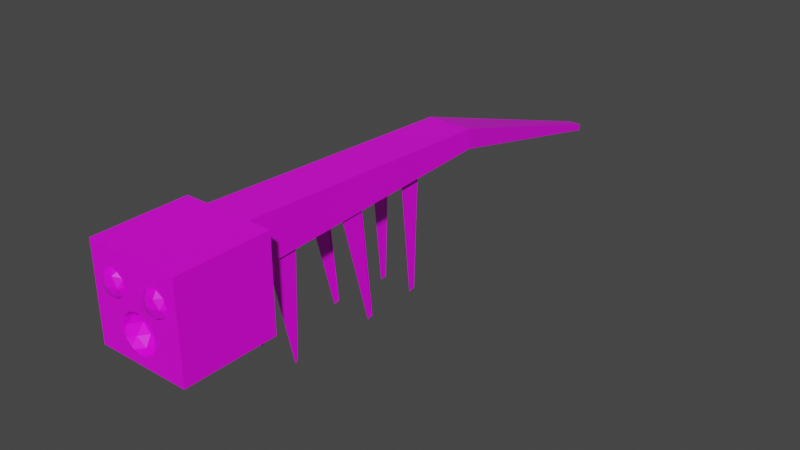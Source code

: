 # Source: monster.blend  (saved by Blender 2.82.7; exported with 4.5.12 LTS)
import bpy
from mathutils import Matrix  # noqa: F401  (used for matrix-valued properties, if any)

bpy.ops.wm.read_factory_settings(use_empty=True)
scene = bpy.context.scene
scene.name = 'Scene'

# ---- collections
col_collection = bpy.data.collections.new('Collection'); scene.collection.children.link(col_collection)

# ---- images (referenced by path relative to the original .blend; pixels are not part of the script)
import os
ASSET_DIR = os.environ.get("B2B_ASSET_DIR", "")  # directory of the original .blend (textures are referenced by path, not embedded)
HERE = os.path.dirname(os.path.abspath(__file__))  # packed textures are extracted next to this script under _unpacked/

def load_image(name, relpath, width, height, colorspace="sRGB"):
    """Load a texture the original file referenced (path relative to the .blend, or extracted next to this script)."""
    p = next((c for c in (os.path.join(HERE, relpath), os.path.join(ASSET_DIR, relpath)) if relpath and os.path.exists(c)), "")
    if p:
        img = bpy.data.images.load(p, check_existing=True)
        img.name = name
    else:  # same state as the original file: an image datablock whose file is absent (Cycles renders it pink)
        img = bpy.data.images.new(name, width, height)
        img.source = "FILE"
        img.filepath = "//" + (relpath or name)
    img.colorspace_settings.name = colorspace
    return img
img_allcolors_png = load_image('allColors.png', 'allColors.png', 1024, 1024, 'sRGB')

# ---- materials (node trees are filled in below, after node groups)
mat_material = bpy.data.materials.new('Material')
mat_material.alpha_threshold = 0.0
mat_material.use_transparent_shadow = False
mat_material.line_color = (0.0, 0.0, 0.0, 1.0)

# ---- material node trees
mat_material.use_nodes = True; mat_material.node_tree.nodes.clear()
_N = mat_material.node_tree.nodes; _L = mat_material.node_tree.links
n0 = _N.new('ShaderNodeOutputMaterial'); n0.name = 'Material Output'; n0.location = (300, 300)
n1 = _N.new('ShaderNodeBsdfPrincipled'); n1.name = 'Principled BSDF'; n1.location = (10, 300)
n1.distribution = 'GGX'
n1.subsurface_method = 'BURLEY'
n1.inputs[2].default_value = 0.4
n1.inputs[3].default_value = 1.45
n1.inputs[27].default_value = (0.0, 0.0, 0.0, 1.0)
n1.inputs[28].default_value = 1.0
n2 = _N.new('ShaderNodeTexImage'); n2.name = 'Image Texture'; n2.location = (-383, 199)
n2.image = img_allcolors_png
_L.new(n1.outputs[0], n0.inputs[0])
_L.new(n2.outputs[0], n1.inputs[0])
n0.is_active_output = True

# ---- world
world_world = bpy.data.worlds.new('World'); scene.world = world_world
world_world.use_nodes = True; world_world.node_tree.nodes.clear()
_N = world_world.node_tree.nodes; _L = world_world.node_tree.links
n0 = _N.new('ShaderNodeOutputWorld'); n0.name = 'World Output'; n0.location = (300, 300)
n1 = _N.new('ShaderNodeBackground'); n1.name = 'Background'; n1.location = (10, 300)
n1.inputs[0].default_value = (0.05088, 0.05088, 0.05088, 1.0)
_L.new(n1.outputs[0], n0.inputs[0])
n0.is_active_output = True
world_world.color = (0.05088, 0.05088, 0.05088)
world_world.use_sun_shadow = False
world_world.sun_shadow_jitter_overblur = 0.0

# ---- meshes
me_cube = bpy.data.meshes.new('Cube')
me_cube.from_pydata([(-0.1154, -5.701, 1.772), (0.3023, -5.837, 1.772), (-0.3023, -5.837, 2.146), (0.1154, -5.701, 2.146), (0.1777, -5.928, 1.604), (-0.06786, -5.848, 1.604), (-0.2875, -5.848, 1.739), (0.1098, -5.719, 1.739), (0.3973, -5.928, 1.959), (-0.2455, -5.719, 1.959), (-0.3973, -5.928, 1.959), (0.2455, -5.719, 1.959), (4.35e-16, -5.639, 1.959), (-0.1098, -5.719, 2.179), (0.2875, -5.848, 2.179), (-0.1777, -5.928, 2.314), (0.06786, -5.848, 2.314), (1.0, -4.0, 3.36), (1.0, -4.0, 1.36), (1.0, -6.0, 3.36), (1.0, -6.0, 1.36), (1.0, -4.0, 2.36), (0.5, -4.0, 3.36), (0.5, -4.0, 1.36), (0.445, -3.584, 2.363), (0.5, 2.0, 3.08), (0.1391, 6.957, 1.549), (0.1391, 6.957, 1.398), (0.4055, -6.1, 2.559), (0.6021, -6.1, 2.877), (0.5973, -6.085, 2.531), (0.5038, -6.153, 2.718), (0.7129, -6.085, 2.718), (0.2948, -6.085, 2.718), (0.4104, -6.085, 2.905), (0.3828, -6.0, 2.96), (0.5271, -6.0, 2.994), (0.7192, -6.0, 2.899), (0.5698, -6.0, 2.992), (0.2724, -6.0, 2.881), (0.2541, -6.0, 2.852), (0.7405, -6.0, 2.862), (0.2331, -6.0, 2.718), (0.2885, -6.0, 2.536), (0.2672, -6.0, 2.573), (0.4806, -6.0, 2.442), (0.4379, -6.0, 2.444), (0.7745, -6.0, 2.718), (0.7536, -6.0, 2.584), (0.7353, -6.0, 2.554), (0.6249, -6.0, 2.476), (0.25, -4.0, 2.36), (0.3656, 0.4929, 2.569), (0.4225, -1.237, 2.496), (0.3656, 0.02738, 2.548), (0.43, -3.584, 2.363), (0.445, -2.916, 2.427), (0.25, -2.5, 2.43), (0.4525, -1.237, 2.496), (0.43, -2.916, 2.427), (0.3844, 0.2602, 2.558), (0.3656, 0.2602, 2.558), (0.4375, -1.237, 2.496), (0.3844, 0.382, 2.564), (0.3656, 0.382, 2.564), (0.4688, -1.237, 2.496), (0.3844, 0.1383, 2.553), (0.3656, 0.1383, 2.553), (0.4062, -1.237, 2.496), (0.3844, 0.4429, 2.567), (0.3656, 0.4429, 2.567), (0.4844, -1.237, 2.496), (0.3844, 0.1992, 2.556), (0.3656, 0.1992, 2.556), (0.4219, -1.237, 2.496), (0.3844, 0.4929, 2.569), (0.3844, 0.3211, 2.561), (0.3656, 0.3211, 2.561), (0.4531, -1.237, 2.496), (0.3844, 0.07741, 2.55), (0.3656, 0.07741, 2.55), (0.3906, -1.237, 2.496), (0.375, -4.0, 2.36), (0.5, -4.0, 2.36), (0.4225, -1.704, 2.433), (0.4525, -1.704, 2.433), (0.43, -3.053, 0.06995), (0.445, -3.053, 0.06995), (0.445, -3.002, 0.1347), (0.43, -3.002, 0.1347), (0.5, -2.5, 2.43), (0.375, -2.5, 2.43), (0.3844, 0.02738, 2.548), (0.4225, -1.065, 0.06401), (0.4225, -0.9896, 0.1267), (0.4844, -0.9896, 0.1267), (0.4525, -1.065, 0.06401), (0.4525, -0.9896, 0.1267), (0.4219, -0.9896, 0.1267), (0.4375, -0.9896, 0.1267), (0.4531, -0.9896, 0.1267), (0.4688, -0.9896, 0.1267), (0.3906, -0.9896, 0.1267), (0.4062, -0.9896, 0.1267), (0.4688, 2.0, 2.64), (0.5, 2.0, 2.64), (0.5, 1.625, 2.622), (0.25, 1.625, 2.622), (0.25, 2.0, 2.64), (0.4844, -0.9999, 2.5), (0.5, -0.9999, 2.5), (0.3594, -0.9999, 2.5), (0.375, -0.9999, 2.5), (0.3438, 2.0, 2.64), (0.375, 2.0, 2.64), (0.5, 0.1252, 2.552), (0.5, 0.5002, 2.57), (0.25, 0.1252, 2.552), (0.25, 0.5002, 2.57), (0.4219, -0.9999, 2.5), (0.4375, -0.9999, 2.5), (0.2969, -0.9999, 2.5), (0.3125, -0.9999, 2.5), (0.4062, 2.0, 2.64), (0.4375, 2.0, 2.64), (0.5, 0.8752, 2.587), (0.5, 1.25, 2.605), (0.25, 0.8752, 2.587), (0.25, 1.25, 2.605), (0.4531, -0.9999, 2.5), (0.4688, -0.9999, 2.5), (0.3281, -0.9999, 2.5), (0.3438, -0.9999, 2.5), (0.2812, 2.0, 2.64), (0.3125, 2.0, 2.64), (0.5, -0.6248, 2.517), (0.5, -0.2498, 2.535), (0.25, -0.6248, 2.517), (0.25, -0.2498, 2.535), (0.3906, -0.9999, 2.5), (0.4062, -0.9999, 2.5), (0.2656, -0.9999, 2.5), (0.2812, -0.9999, 2.5), (0.25, -0.9999, 2.5), (0.3902, 0.3972, 0.08248), (0.3844, 0.3972, 0.08248), (0.3656, 0.3972, 0.08248), (0.3928, 0.2844, 0.06078), (0.3844, 0.2844, 0.06078), (0.3844, 0.326, 0.06879), (0.3844, 0.3482, 0.07305), (0.3656, 0.326, 0.06879), (0.3656, 0.3408, 0.07163), (0.3826, 0.2844, 0.06078), (0.3851, 0.2844, 0.06078), (0.3801, 0.3972, 0.08248), (0.3851, 0.3972, 0.08248), (0.3844, 0.3777, 0.07872), (0.3656, 0.3558, 0.07451), (0.3877, 0.2844, 0.06078), (0.3902, 0.2844, 0.06078), (0.3844, 0.2959, 0.06301), (0.3656, 0.3112, 0.06595), (0.358, 0.2844, 0.06078), (0.3656, 0.2844, 0.06078), (-1.0, -4.0, 3.36), (-1.0, -4.0, 1.36), (-1.0, -6.0, 3.36), (-1.0, -6.0, 1.36), (0.0, -4.0, 1.36), (0.0, -6.0, 3.36), (0.0, -6.0, 1.36), (0.0, -4.0, 3.36), (-1.0, -4.0, 2.36), (-0.5, -4.0, 3.36), (-0.5, -4.0, 1.36), (0.0, -4.0, 2.36), (-0.445, -3.584, 2.363), (0.0, 2.0, 3.08), (-0.5, 2.0, 3.08), (0.0, 2.0, 2.64), (0.0, 6.957, 1.549), (-0.1391, 6.957, 1.549), (0.0, 6.957, 1.398), (-0.1391, 6.957, 1.398), (-0.4055, -6.1, 2.559), (-0.6021, -6.1, 2.877), (-0.5973, -6.085, 2.531), (-0.5038, -6.153, 2.718), (-0.7129, -6.085, 2.718), (-0.2948, -6.085, 2.718), (-0.4104, -6.085, 2.905), (-0.3828, -6.0, 2.96), (-0.5271, -6.0, 2.994), (-0.7192, -6.0, 2.899), (-0.5698, -6.0, 2.992), (-0.2724, -6.0, 2.881), (-0.2541, -6.0, 2.852), (-0.7405, -6.0, 2.862), (-0.2331, -6.0, 2.718), (-0.2885, -6.0, 2.536), (-0.2672, -6.0, 2.573), (-0.4806, -6.0, 2.442), (-0.4379, -6.0, 2.444), (-0.7745, -6.0, 2.718), (-0.7536, -6.0, 2.584), (-0.7353, -6.0, 2.554), (-0.6249, -6.0, 2.476), (-0.25, -4.0, 2.36), (-0.3656, 0.4929, 2.569), (-0.4225, -1.237, 2.496), (0.0, -0.9999, 2.5), (-0.3656, 0.02738, 2.548), (-0.43, -3.584, 2.363), (-0.445, -2.916, 2.427), (-0.25, -2.5, 2.43), (-0.4525, -1.237, 2.496), (-0.43, -2.916, 2.427), (-0.3844, 0.2602, 2.558), (-0.3656, 0.2602, 2.558), (-0.4375, -1.237, 2.496), (-0.3844, 0.382, 2.564), (-0.3656, 0.382, 2.564), (-0.4688, -1.237, 2.496), (-0.3844, 0.1383, 2.553), (-0.3656, 0.1383, 2.553), (-0.4062, -1.237, 2.496), (-0.3844, 0.4429, 2.567), (-0.3656, 0.4429, 2.567), (-0.4844, -1.237, 2.496), (-0.3844, 0.1992, 2.556), (-0.3656, 0.1992, 2.556), (-0.4219, -1.237, 2.496), (-0.3844, 0.4929, 2.569), (-0.3844, 0.3211, 2.561), (-0.3656, 0.3211, 2.561), (-0.4531, -1.237, 2.496), (-0.3844, 0.07741, 2.55), (-0.3656, 0.07741, 2.55), (-0.3906, -1.237, 2.496), (-0.375, -4.0, 2.36), (-0.5, -4.0, 2.36), (-0.4225, -1.704, 2.433), (-0.4525, -1.704, 2.433), (-0.43, -3.053, 0.06995), (-0.445, -3.053, 0.06995), (-0.445, -3.002, 0.1347), (-0.43, -3.002, 0.1347), (-0.5, -2.5, 2.43), (-0.375, -2.5, 2.43), (-0.3844, 0.02738, 2.548), (-0.4225, -1.065, 0.06401), (-0.4225, -0.9896, 0.1267), (-0.4844, -0.9896, 0.1267), (-0.4525, -1.065, 0.06401), (-0.4525, -0.9896, 0.1267), (-0.4219, -0.9896, 0.1267), (-0.4375, -0.9896, 0.1267), (-0.4531, -0.9896, 0.1267), (-0.4688, -0.9896, 0.1267), (-0.3906, -0.9896, 0.1267), (-0.4062, -0.9896, 0.1267), (-0.4688, 2.0, 2.64), (-0.5, 2.0, 2.64), (-0.5, 1.625, 2.622), (-0.25, 1.625, 2.622), (-0.25, 2.0, 2.64), (-0.4844, -0.9999, 2.5), (-0.5, -0.9999, 2.5), (-0.3594, -0.9999, 2.5), (-0.375, -0.9999, 2.5), (-0.3438, 2.0, 2.64), (-0.375, 2.0, 2.64), (-0.5, 0.1252, 2.552), (-0.5, 0.5002, 2.57), (-0.25, 0.1252, 2.552), (-0.25, 0.5002, 2.57), (-0.4219, -0.9999, 2.5), (-0.4375, -0.9999, 2.5), (-0.2969, -0.9999, 2.5), (-0.3125, -0.9999, 2.5), (-0.4062, 2.0, 2.64), (-0.4375, 2.0, 2.64), (-0.5, 0.8752, 2.587), (-0.5, 1.25, 2.605), (-0.25, 0.8752, 2.587), (-0.25, 1.25, 2.605), (-0.4531, -0.9999, 2.5), (-0.4688, -0.9999, 2.5), (-0.3281, -0.9999, 2.5), (-0.3438, -0.9999, 2.5), (-0.2812, 2.0, 2.64), (-0.3125, 2.0, 2.64), (-0.5, -0.6248, 2.517), (-0.5, -0.2498, 2.535), (-0.25, -0.6248, 2.517), (-0.25, -0.2498, 2.535), (-0.3906, -0.9999, 2.5), (-0.4062, -0.9999, 2.5), (-0.2656, -0.9999, 2.5), (-0.2812, -0.9999, 2.5), (-0.25, -0.9999, 2.5), (-0.3902, 0.3972, 0.08248), (-0.3844, 0.3972, 0.08248), (-0.3656, 0.3851, 0.08014), (-0.3656, 0.3972, 0.08248), (-0.3928, 0.2844, 0.06078), (-0.3844, 0.2844, 0.06078), (-0.3699, 0.3972, 0.08248), (-0.375, 0.3972, 0.08248), (-0.3844, 0.326, 0.06879), (-0.3844, 0.3408, 0.07163), (-0.3656, 0.326, 0.06879), (-0.3656, 0.3408, 0.07163), (-0.3826, 0.2844, 0.06078), (-0.3851, 0.2844, 0.06078), (-0.3623, 0.2844, 0.06078), (-0.3648, 0.2844, 0.06078), (-0.3801, 0.3972, 0.08248), (-0.3851, 0.3972, 0.08248), (-0.3844, 0.3555, 0.07447), (-0.3844, 0.3777, 0.07872), (-0.3656, 0.3629, 0.07589), (-0.3877, 0.2844, 0.06078), (-0.3902, 0.2844, 0.06078), (-0.3674, 0.2844, 0.06078), (-0.3753, 0.2844, 0.06078), (-0.3598, 0.3972, 0.08248), (-0.3648, 0.3972, 0.08248), (-0.3844, 0.2964, 0.0631), (-0.3656, 0.2964, 0.06309), (-0.3572, 0.2844, 0.06078), (-0.3598, 0.2844, 0.06078), (-0.3656, 0.2844, 0.06078), (0.238, -6.0, 2.277), (0.1785, -6.0, 2.314), (-0.07794, -6.0, 2.349), (0.0, -6.0, 2.358), (0.0184, -6.0, 2.36), (-0.1777, -6.0, 2.314), (-0.3416, -6.0, 2.17), (-0.2774, -6.0, 2.238), (0.3502, -6.0, 2.155), (0.384, -6.0, 2.064), (-0.3737, -6.0, 2.082), (-0.3973, -6.0, 1.959), (0.3973, -6.0, 1.959), (-0.3502, -6.0, 1.763), (-0.384, -6.0, 1.854), (0.2774, -6.0, 1.68), (0.3416, -6.0, 1.748), (0.3737, -6.0, 1.836), (-0.1785, -6.0, 1.604), (-0.238, -6.0, 1.64), (0.1777, -6.0, 1.604), (-0.0184, -6.0, 1.558), (0.0, -6.0, 1.56), (0.07794, -6.0, 1.569)], [], [(0, 9, 6), (1, 11, 7), (0, 12, 9), (1, 8, 11), (2, 15, 341, 340), (3, 16, 13), (14, 16, 3), (16, 338, 337, 336, 15), (16, 15, 13), (13, 15, 2), (15, 336, 339), (15, 339, 341), (8, 343, 342, 14), (8, 14, 11), (11, 14, 3), (12, 3, 13), (12, 13, 9), (9, 13, 2), (10, 2, 340, 344), (10, 344, 345), (11, 3, 12), (11, 12, 7), (7, 12, 0), (9, 2, 10), (9, 10, 6), (6, 10, 348, 347), (4, 1, 7), (4, 7, 5), (5, 7, 0), (5, 0, 6), (5, 6, 353, 352), (28, 30, 31), (28, 31, 33), (29, 37, 38), (33, 31, 34), (31, 29, 34), (32, 47, 41), (31, 32, 29), (31, 30, 32), (40, 42, 33), (50, 49, 30), (48, 47, 32), (42, 44, 33), (43, 46, 28), (35, 39, 34), (36, 35, 34), (45, 50, 30), (102, 81, 68, 103), (53, 109, 110), (85, 90, 91), (81, 112, 139), (75, 104, 105), (92, 110, 109), (54, 112, 111), (54, 122, 121), (75, 123, 124), (54, 132, 131), (54, 142, 141), (75, 124, 104), (54, 111, 132), (54, 121, 142), (54, 131, 122), (52, 108, 133), (54, 141, 143), (60, 150, 76), (63, 157, 69), (54, 163, 92), (75, 145, 144), (79, 161, 66), (174, 241, 173, 165), (241, 175, 166, 173), (169, 175, 241, 240, 208, 176), (179, 178, 181, 182), (185, 188, 187), (185, 190, 188), (186, 195, 194), (190, 191, 188), (188, 191, 186), (189, 198, 204), (188, 186, 189), (188, 189, 187), (197, 190, 199), (207, 187, 206), (205, 189, 204), (199, 190, 201), (200, 185, 203), (192, 191, 196), (193, 191, 192), (202, 187, 207), (238, 330, 225), (210, 267, 229), (243, 248, 242), (239, 270, 216), (321, 221, 227), (326, 212, 250), (235, 322, 222), (329, 237, 224), (20, 171, 169, 23, 18), (19, 20, 18, 21, 17), (21, 83, 22, 17), (171, 20, 19, 170, 337, 338, 335, 334, 342, 343, 346, 351, 350, 349, 354, 357, 356), (170, 19, 17, 22, 172), (18, 23, 83, 21), (51, 82, 83, 23, 169, 176), (136, 115, 116, 125, 126, 106, 105, 25, 22, 83, 90, 110, 135), (178, 172, 22, 25), (138, 137, 143, 211, 180, 108, 107, 128, 127, 118, 117), (27, 183, 181, 26), (181, 178, 25, 26), (113, 134, 133, 108, 180, 183, 27, 105, 104, 124, 123, 114), (26, 25, 105, 27), (36, 34, 29, 38), (40, 33, 34, 39), (29, 32, 41, 37), (48, 32, 30, 49), (28, 46, 45, 30), (35, 36, 38, 37, 41, 47, 48, 49, 50, 45, 46, 43, 44, 42, 40, 39), (28, 33, 44, 43), (162, 164, 80, 67), (141, 142, 121, 122, 131, 132, 111, 112, 91, 57, 143), (176, 211, 143, 57, 51), (89, 59, 56, 88), (91, 82, 51, 57), (82, 55, 24, 83), (83, 24, 56, 90), (91, 59, 55, 82), (90, 56, 59, 91), (88, 87, 86, 89), (88, 56, 24, 87), (89, 86, 55, 59), (87, 24, 55, 86), (110, 90, 84, 53), (112, 58, 85, 91), (53, 71, 109), (120, 62, 74, 119), (85, 84, 90), (130, 65, 78, 129), (140, 68, 81, 139), (109, 71, 65, 130), (119, 74, 68, 140), (129, 78, 62, 120), (81, 58, 112), (101, 95, 94, 93, 96, 97, 102, 103, 98, 99, 100), (93, 84, 85, 96), (97, 58, 81, 102), (94, 53, 84, 93), (101, 65, 71, 95), (98, 74, 62, 99), (95, 71, 53, 94), (103, 68, 74, 98), (100, 78, 65, 101), (97, 96, 85, 58), (99, 62, 78, 100), (106, 69, 75, 105), (107, 108, 52, 70), (115, 72, 60, 116), (52, 113, 114), (117, 118, 61, 73), (125, 76, 63, 126), (92, 120, 119), (127, 128, 64, 77), (136, 135, 79, 66), (92, 130, 129), (52, 133, 134), (138, 67, 80, 137), (126, 63, 69, 106), (92, 140, 139), (128, 107, 70, 64), (115, 136, 66, 72), (92, 109, 130), (52, 134, 113), (117, 73, 67, 138), (114, 123, 75, 52), (92, 119, 140), (116, 60, 76, 125), (118, 127, 77, 61), (135, 110, 92, 79), (92, 129, 120), (137, 80, 54, 143), (112, 54, 92, 139), (158, 152, 61, 77), (151, 152, 158, 146, 155, 156, 144, 145, 157, 150, 149, 161, 148, 147, 160, 159, 154, 153, 163, 164, 162), (150, 60, 72, 149), (152, 151, 73, 61), (92, 154, 159), (75, 144, 156), (146, 158, 64, 70), (92, 153, 154), (161, 79, 92, 148), (157, 63, 76, 150), (92, 160, 147), (75, 156, 155), (54, 80, 164), (149, 72, 66, 161), (77, 64, 158), (54, 164, 163), (151, 162, 67, 73), (92, 159, 160), (145, 75, 69, 157), (146, 52, 75, 155), (92, 163, 153), (70, 52, 146), (92, 147, 148), (171, 168, 166, 175, 169), (168, 167, 165, 173, 166), (167, 168, 171, 356, 355, 352, 353, 347, 348, 345, 344, 340, 341, 339, 336, 337, 170), (167, 170, 172, 174, 165), (264, 284, 283, 274, 273, 294, 293, 268, 248, 241, 174, 179, 263), (181, 178, 180, 183), (286, 265, 266, 180, 211, 301, 295, 296, 275, 276, 285), (178, 172, 176, 211, 180), (174, 172, 178, 179), (181, 183, 184, 182), (266, 291, 292, 271, 272, 281, 282, 262, 263, 184, 183, 180), (263, 179, 182, 184), (186, 191, 193, 195), (191, 190, 197, 196), (198, 189, 186, 194), (205, 206, 187, 189), (202, 203, 185, 187), (203, 202, 207, 206, 205, 204, 198, 194, 195, 193, 192, 196, 197, 199, 201, 200), (185, 200, 201, 190), (269, 290, 289, 280, 279, 300, 299, 301, 215, 249, 270), (211, 176, 208, 215, 301), (226, 239, 260, 261), (214, 217, 247, 246), (208, 240, 249, 215), (177, 213, 240, 241), (214, 177, 241, 248), (213, 217, 249, 240), (217, 214, 248, 249), (244, 245, 246, 247), (177, 214, 246, 245), (247, 217, 213, 244), (213, 177, 245, 244), (268, 210, 242, 248), (243, 216, 270, 249), (210, 268, 267), (232, 220, 278, 277), (243, 249, 248), (236, 223, 288, 287), (239, 226, 298, 297), (223, 229, 267, 288), (226, 232, 277, 298), (220, 236, 287, 278), (239, 297, 270), (243, 242, 251, 254), (257, 256, 261, 260, 255, 254, 251, 252, 253, 259, 258), (239, 216, 255, 260), (242, 210, 252, 251), (229, 223, 259, 253), (220, 232, 256, 257), (210, 229, 253, 252), (232, 226, 261, 256), (223, 236, 258, 259), (255, 216, 243, 254), (236, 220, 257, 258), (233, 227, 264, 263), (233, 263, 262), (265, 228, 209, 266), (218, 230, 273, 274), (250, 267, 268), (212, 269, 270), (272, 271, 209), (275, 231, 219, 276), (221, 234, 283, 284), (277, 278, 250), (212, 279, 280), (233, 282, 281), (285, 235, 222, 286), (294, 224, 237, 293), (287, 288, 250), (212, 289, 290), (292, 291, 209), (238, 225, 296, 295), (227, 221, 284, 264), (297, 298, 250), (212, 299, 300), (233, 262, 282), (286, 222, 228, 265), (273, 230, 224, 294), (288, 267, 250), (212, 290, 269), (271, 292, 209), (225, 231, 275, 296), (272, 209, 233, 281), (298, 277, 250), (212, 300, 279), (234, 218, 274, 283), (276, 219, 235, 285), (293, 237, 250, 268), (278, 287, 250), (212, 280, 289), (209, 291, 266), (212, 238, 295, 301), (250, 212, 270, 297), (212, 301, 299), (308, 328, 327, 305, 304, 322, 313, 312, 330, 333, 331, 332, 316, 317, 325, 326, 314, 315, 323, 324, 306, 307, 329, 310, 311, 320, 321, 303, 302, 319, 318, 309), (218, 234, 320, 311), (322, 235, 219, 313), (308, 309, 209), (230, 218, 311, 310), (332, 331, 212), (313, 219, 231, 312), (323, 315, 250), (319, 302, 233), (304, 228, 222, 322), (325, 317, 212), (315, 314, 250), (305, 327, 209), (250, 237, 329, 307), (317, 316, 212), (330, 238, 212, 333), (306, 324, 250), (318, 319, 233), (234, 221, 321, 320), (224, 230, 310, 329), (328, 308, 209), (331, 333, 212), (312, 231, 225, 330), (324, 323, 250), (302, 303, 233), (227, 233, 303, 321), (326, 325, 212), (305, 209, 228, 304), (314, 326, 250), (327, 328, 209), (233, 209, 309, 318), (316, 332, 212), (307, 306, 250), (355, 5, 352), (338, 16, 335), (349, 4, 354), (350, 1, 4, 349), (351, 8, 1, 350), (334, 14, 342), (354, 4, 357), (335, 16, 14, 334), (353, 6, 347), (343, 8, 346), (348, 10, 345), (357, 4, 5, 355, 356), (346, 8, 351)])
_uv = me_cube.uv_layers.new(name='UVMap')
_uv.uv.foreach_set('vector', [0.9845, 0.02604, 0.9844, 0.02618, 0.9843, 0.02604, 0.9848, 0.02604, 0.9847, 0.02618, 0.9846, 0.02604, 0.9845, 0.02604, 0.9845, 0.02618, 0.9844, 0.02618, 0.9848, 0.02604, 0.9849, 0.02618, 0.9847, 0.02618, 0.9843, 0.02632, 0.9842, 0.02646, 0.9842, 0.02638, 0.9842, 0.02632, 0.9846, 0.02632, 0.9845, 0.02646, 0.9845, 0.02632, 0.9848, 0.02632, 0.9847, 0.02646, 0.9846, 0.02632, 0.9845, 0.02646, 0.9845, 0.02657, 0.9845, 0.02656, 0.9844, 0.02654, 0.9844, 0.02646, 0.9845, 0.02646, 0.9844, 0.02646, 0.9845, 0.02632, 0.9845, 0.02632, 0.9844, 0.02646, 0.9843, 0.02632, 0.9842, 0.02646, 0.9842, 0.02654, 0.9842, 0.02646, 0.9842, 0.02646, 0.9842, 0.02646, 0.9842, 0.02638, 0.9849, 0.02618, 0.9849, 0.02626, 0.9849, 0.02632, 0.9848, 0.02632, 0.9849, 0.02618, 0.9848, 0.02632, 0.9847, 0.02618, 0.9847, 0.02618, 0.9848, 0.02632, 0.9846, 0.02632, 0.9845, 0.02618, 0.9846, 0.02632, 0.9845, 0.02632, 0.9845, 0.02618, 0.9845, 0.02632, 0.9844, 0.02618, 0.9844, 0.02618, 0.9845, 0.02632, 0.9843, 0.02632, 0.9842, 0.02618, 0.9843, 0.02632, 0.9842, 0.02632, 0.9842, 0.02626, 0.9842, 0.02618, 0.9842, 0.02626, 0.9842, 0.02618, 0.9847, 0.02618, 0.9846, 0.02632, 0.9845, 0.02618, 0.9847, 0.02618, 0.9845, 0.02618, 0.9846, 0.02604, 0.9846, 0.02604, 0.9845, 0.02618, 0.9845, 0.02604, 0.9844, 0.02618, 0.9843, 0.02632, 0.9842, 0.02618, 0.9844, 0.02618, 0.9842, 0.02618, 0.9843, 0.02604, 0.9843, 0.02604, 0.9842, 0.02618, 0.9842, 0.0261, 0.9842, 0.02604, 0.9847, 0.0259, 0.9848, 0.02604, 0.9846, 0.02604, 0.9847, 0.0259, 0.9846, 0.02604, 0.9845, 0.0259, 0.9845, 0.0259, 0.9846, 0.02604, 0.9845, 0.02604, 0.9844, 0.0259, 0.9845, 0.02604, 0.9843, 0.02604, 0.9844, 0.0259, 0.9843, 0.02604, 0.9842, 0.02593, 0.9843, 0.0259, 0.04012, 0.0306, 0.03996, 0.0306, 0.04004, 0.03074, 0.04012, 0.0306, 0.04004, 0.03074, 0.04021, 0.03074, 0.03996, 0.03089, 0.03983, 0.03089, 0.03989, 0.031, 0.04021, 0.03074, 0.04004, 0.03074, 0.04012, 0.03089, 0.9912, 0.03079, 0.9912, 0.03084, 0.9912, 0.03084, 0.03988, 0.03074, 0.0398, 0.03074, 0.03981, 0.03085, 0.04004, 0.03074, 0.03988, 0.03074, 0.03996, 0.03089, 0.04004, 0.03074, 0.03996, 0.0306, 0.03988, 0.03074, 0.03864, 0.03086, 0.03865, 0.03074, 0.03857, 0.03074, 0.03992, 0.03054, 0.03982, 0.0306, 0.03996, 0.0306, 0.03981, 0.03063, 0.0398, 0.03074, 0.03988, 0.03074, 0.03865, 0.03074, 0.03863, 0.03064, 0.03857, 0.03074, 0.03862, 0.0306, 0.03855, 0.03049, 0.03849, 0.0306, 0.04016, 0.03095, 0.04026, 0.03089, 0.04012, 0.03089, 0.04006, 0.031, 0.04016, 0.03095, 0.04012, 0.03089, 0.04002, 0.03049, 0.03992, 0.03054, 0.03996, 0.0306, 0.9847, 0.02652, 0.9847, 0.02652, 0.9847, 0.02652, 0.9847, 0.02652, 0.9847, 0.02652, 0.9847, 0.02654, 0.9847, 0.02654, 0.9847, 0.02653, 0.9847, 0.02654, 0.9847, 0.02651, 0.9847, 0.02652, 0.9847, 0.02651, 0.9847, 0.02652, 0.9847, 0.02653, 0.9847, 0.02653, 0.9847, 0.02654, 0.9847, 0.02653, 0.9847, 0.02654, 0.9847, 0.02654, 0.9847, 0.0265, 0.9847, 0.02651, 0.9847, 0.02651, 0.9847, 0.0265, 0.9847, 0.0265, 0.9847, 0.0265, 0.9847, 0.02653, 0.9847, 0.02652, 0.9847, 0.02653, 0.9847, 0.0265, 0.9847, 0.02651, 0.9847, 0.0265, 0.9847, 0.0265, 0.9847, 0.02649, 0.9847, 0.02649, 0.9847, 0.02653, 0.9847, 0.02653, 0.9847, 0.02653, 0.9847, 0.0265, 0.9847, 0.02651, 0.9847, 0.02651, 0.9847, 0.0265, 0.9847, 0.0265, 0.9847, 0.02649, 0.9847, 0.0265, 0.9847, 0.0265, 0.9847, 0.0265, 0.9847, 0.0265, 0.9847, 0.02648, 0.9847, 0.02649, 0.9847, 0.0265, 0.9847, 0.02649, 0.9847, 0.02648, 0.9847, 0.02653, 0.9847, 0.02653, 0.9847, 0.02653, 0.9847, 0.02653, 0.9847, 0.02653, 0.9847, 0.02653, 0.9847, 0.0265, 0.9847, 0.02649, 0.9847, 0.02653, 0.9847, 0.02653, 0.9847, 0.02653, 0.9847, 0.02653, 0.9847, 0.02653, 0.9847, 0.02653, 0.9847, 0.02653, 0.9849, 0.02654, 0.9847, 0.02654, 0.9847, 0.02665, 0.9849, 0.02665, 0.9847, 0.02654, 0.9845, 0.02654, 0.9845, 0.02665, 0.9847, 0.02665, 0.9845, 0.02643, 0.9845, 0.02654, 0.9847, 0.02654, 0.9847, 0.02651, 0.9847, 0.02648, 0.9847, 0.02643, 0.985, 0.02665, 0.9851, 0.02665, 0.9851, 0.02665, 0.985, 0.02665, 0.04012, 0.0306, 0.04004, 0.03074, 0.03996, 0.0306, 0.04012, 0.0306, 0.04021, 0.03074, 0.04004, 0.03074, 0.03996, 0.03089, 0.03989, 0.031, 0.03983, 0.03089, 0.04021, 0.03074, 0.04012, 0.03089, 0.04004, 0.03074, 0.04004, 0.03074, 0.04012, 0.03089, 0.03996, 0.03089, 0.03988, 0.03074, 0.03981, 0.03085, 0.0398, 0.03074, 0.9912, 0.03079, 0.9912, 0.03084, 0.9911, 0.03079, 0.04004, 0.03074, 0.03988, 0.03074, 0.03996, 0.0306, 0.03864, 0.03086, 0.03857, 0.03074, 0.03865, 0.03074, 0.03992, 0.03054, 0.03996, 0.0306, 0.03982, 0.0306, 0.03981, 0.03063, 0.03988, 0.03074, 0.0398, 0.03074, 0.03865, 0.03074, 0.03857, 0.03074, 0.03863, 0.03064, 0.03862, 0.0306, 0.03849, 0.0306, 0.03855, 0.03049, 0.04016, 0.03095, 0.04012, 0.03089, 0.04026, 0.03089, 0.04006, 0.031, 0.04012, 0.03089, 0.04016, 0.03095, 0.04002, 0.03049, 0.03996, 0.0306, 0.03992, 0.03054, 0.9847, 0.0265, 0.9847, 0.0265, 0.9847, 0.0265, 0.9847, 0.02652, 0.9847, 0.02654, 0.9847, 0.02654, 0.9847, 0.02653, 0.9847, 0.02654, 0.9847, 0.02652, 0.9847, 0.02652, 0.9847, 0.02651, 0.9847, 0.02653, 0.9847, 0.02653, 0.9847, 0.02653, 0.9847, 0.02653, 0.9847, 0.02651, 0.9847, 0.0265, 0.9847, 0.02653, 0.9847, 0.0265, 0.9847, 0.0265, 0.9847, 0.0265, 0.9847, 0.02653, 0.9847, 0.02653, 0.9847, 0.02653, 0.9845, 0.0271, 0.9842, 0.0271, 0.9842, 0.02665, 0.9844, 0.02665, 0.9845, 0.02665, 0.9849, 0.0271, 0.9845, 0.0271, 0.9845, 0.02665, 0.9847, 0.02665, 0.9849, 0.02665, 0.9847, 0.02665, 0.9847, 0.02654, 0.9849, 0.02654, 0.9849, 0.02665, 0.5411, 0.7488, 0.5411, 0.7486, 0.5416, 0.7486, 0.5416, 0.7488, 0.5413, 0.7488, 0.5413, 0.7488, 0.5413, 0.7487, 0.5413, 0.7487, 0.5413, 0.7487, 0.5413, 0.7487, 0.5412, 0.7487, 0.5412, 0.7487, 0.5412, 0.7487, 0.5412, 0.7487, 0.5412, 0.7488, 0.5412, 0.7488, 0.5412, 0.7488, 0.9851, 0.0271, 0.9849, 0.0271, 0.9849, 0.02665, 0.985, 0.02665, 0.9851, 0.02665, 0.9845, 0.02665, 0.9845, 0.02654, 0.9847, 0.02654, 0.9847, 0.02665, 0.9847, 0.02648, 0.9847, 0.02651, 0.9847, 0.02654, 0.9845, 0.02654, 0.9845, 0.02643, 0.9847, 0.02643, 0.9847, 0.02654, 0.9847, 0.02654, 0.9847, 0.02654, 0.9847, 0.02654, 0.9847, 0.02654, 0.9847, 0.02654, 0.9847, 0.02654, 0.9849, 0.02654, 0.9849, 0.02654, 0.9847, 0.02654, 0.9847, 0.02654, 0.9847, 0.02654, 0.9847, 0.02654, 0.9851, 0.02665, 0.9851, 0.02665, 0.985, 0.02665, 0.985, 0.02665, 0.9847, 0.02648, 0.9847, 0.02648, 0.9847, 0.02648, 0.9847, 0.02643, 0.9847, 0.02643, 0.9847, 0.02648, 0.9847, 0.02648, 0.9847, 0.02648, 0.9847, 0.02648, 0.9847, 0.02648, 0.9847, 0.02648, 0.9847, 0.02654, 0.9847, 0.02643, 0.9849, 0.02643, 0.9849, 0.02654, 0.9851, 0.02665, 0.9851, 0.02665, 0.985, 0.02665, 0.985, 0.02665, 0.9847, 0.02651, 0.9847, 0.0265, 0.9847, 0.02649, 0.9847, 0.02648, 0.9847, 0.02643, 0.9847, 0.02643, 0.9847, 0.02654, 0.9847, 0.02654, 0.9847, 0.02653, 0.9847, 0.02653, 0.9847, 0.02652, 0.9847, 0.02651, 0.9849, 0.02654, 0.9849, 0.02654, 0.9847, 0.02654, 0.9847, 0.02654, 0.04006, 0.031, 0.04012, 0.03089, 0.03996, 0.03089, 0.04002, 0.031, 0.04027, 0.03086, 0.04021, 0.03074, 0.04012, 0.03089, 0.04026, 0.03089, 0.03996, 0.03089, 0.03988, 0.03074, 0.03981, 0.03085, 0.03983, 0.03089, 0.03981, 0.03063, 0.03988, 0.03074, 0.03996, 0.0306, 0.03982, 0.0306, 0.04012, 0.0306, 0.04006, 0.03049, 0.04002, 0.03049, 0.03996, 0.0306, 0.9848, 0.02724, 0.9848, 0.02721, 0.9848, 0.0272, 0.9848, 0.02717, 0.9848, 0.02716, 0.9848, 0.02715, 0.9847, 0.02716, 0.9847, 0.02716, 0.9847, 0.02719, 0.9847, 0.02722, 0.9847, 0.02723, 0.9847, 0.02726, 0.9847, 0.02727, 0.9848, 0.02728, 0.9848, 0.02727, 0.9848, 0.02727, 0.03849, 0.0306, 0.03857, 0.03074, 0.03863, 0.03064, 0.03862, 0.0306, 0.9847, 0.0265, 0.9847, 0.0265, 0.9847, 0.0265, 0.9847, 0.0265, 0.9847, 0.02649, 0.9847, 0.02649, 0.9847, 0.0265, 0.9847, 0.0265, 0.9847, 0.0265, 0.9847, 0.02651, 0.9847, 0.02651, 0.9847, 0.02651, 0.9847, 0.02651, 0.9847, 0.02648, 0.9847, 0.02648, 0.9847, 0.02643, 0.9847, 0.02643, 0.9847, 0.02648, 0.9847, 0.02648, 0.9847, 0.02648, 0.9847, 0.02653, 0.9847, 0.02653, 0.9847, 0.02653, 0.9847, 0.02653, 0.9847, 0.02651, 0.9847, 0.02651, 0.9847, 0.02648, 0.9847, 0.02648, 0.9847, 0.02651, 0.9847, 0.02653, 0.9847, 0.02653, 0.9847, 0.02654, 0.9847, 0.02654, 0.9847, 0.02653, 0.9847, 0.02653, 0.9847, 0.02654, 0.9847, 0.02651, 0.9847, 0.02653, 0.9847, 0.02653, 0.9847, 0.02651, 0.9847, 0.02654, 0.9847, 0.02653, 0.9847, 0.02653, 0.9847, 0.02651, 0.9847, 0.02653, 0.9847, 0.02653, 0.9847, 0.02653, 0.9847, 0.02653, 0.9847, 0.02653, 0.9847, 0.02653, 0.9847, 0.02653, 0.9847, 0.02653, 0.9847, 0.02653, 0.9847, 0.02653, 0.9847, 0.02653, 0.9847, 0.02653, 0.9847, 0.02653, 0.9847, 0.02653, 0.9847, 0.02653, 0.9847, 0.02653, 0.9847, 0.02654, 0.9847, 0.02654, 0.9847, 0.02652, 0.9847, 0.02652, 0.9847, 0.02651, 0.9847, 0.02653, 0.9847, 0.02653, 0.9847, 0.02651, 0.9847, 0.02652, 0.9847, 0.02654, 0.9847, 0.02654, 0.9847, 0.02653, 0.9847, 0.02653, 0.9847, 0.02652, 0.9847, 0.02652, 0.9847, 0.02653, 0.9847, 0.02652, 0.9847, 0.02654, 0.9847, 0.02653, 0.9847, 0.02653, 0.9847, 0.02653, 0.9847, 0.02653, 0.9847, 0.02652, 0.9847, 0.02652, 0.9847, 0.02652, 0.9847, 0.02652, 0.9847, 0.02654, 0.9847, 0.02654, 0.9847, 0.02653, 0.9847, 0.02653, 0.9847, 0.02652, 0.9847, 0.02652, 0.9847, 0.02652, 0.9847, 0.02652, 0.9847, 0.02653, 0.9847, 0.02653, 0.9847, 0.02653, 0.9847, 0.02653, 0.9847, 0.02652, 0.9847, 0.02653, 0.9847, 0.02651, 0.9847, 0.02653, 0.9847, 0.02654, 0.9847, 0.02652, 0.9847, 0.02652, 0.9847, 0.02653, 0.9847, 0.02653, 0.9847, 0.02652, 0.9847, 0.02652, 0.9847, 0.02652, 0.9847, 0.02653, 0.9847, 0.02653, 0.9847, 0.02652, 0.9847, 0.02652, 0.9847, 0.02653, 0.9847, 0.02653, 0.9847, 0.02653, 0.9847, 0.02653, 0.9847, 0.02652, 0.9847, 0.02652, 0.9847, 0.02652, 0.9847, 0.02652, 0.9847, 0.02652, 0.9847, 0.02652, 0.9847, 0.02653, 0.9847, 0.02653, 0.9847, 0.02654, 0.9847, 0.02654, 0.9847, 0.02652, 0.9847, 0.02652, 0.9847, 0.02653, 0.9847, 0.02653, 0.9847, 0.02654, 0.9847, 0.02654, 0.9847, 0.02652, 0.9847, 0.02652, 0.9847, 0.02652, 0.9847, 0.02652, 0.9847, 0.02652, 0.9847, 0.02652, 0.9847, 0.02653, 0.9847, 0.02653, 0.9847, 0.02653, 0.9847, 0.02653, 0.9847, 0.02653, 0.9847, 0.02653, 0.9847, 0.02653, 0.9847, 0.02653, 0.9847, 0.02653, 0.9847, 0.02653, 0.9847, 0.02653, 0.9847, 0.02653, 0.9847, 0.02654, 0.9847, 0.02653, 0.9847, 0.02653, 0.9847, 0.02654, 0.9847, 0.02648, 0.9847, 0.02648, 0.9847, 0.0265, 0.9847, 0.0265, 0.9847, 0.02654, 0.9847, 0.02653, 0.9847, 0.02653, 0.9847, 0.02654, 0.9847, 0.0265, 0.9847, 0.02651, 0.9847, 0.02651, 0.9847, 0.02648, 0.9847, 0.02648, 0.9847, 0.0265, 0.9847, 0.0265, 0.9847, 0.02654, 0.9847, 0.02653, 0.9847, 0.02653, 0.9847, 0.02654, 0.9847, 0.02653, 0.9847, 0.02653, 0.9847, 0.02652, 0.9847, 0.02648, 0.9847, 0.02648, 0.9847, 0.0265, 0.9847, 0.0265, 0.9847, 0.02654, 0.9847, 0.02654, 0.9847, 0.02653, 0.9847, 0.02653, 0.9847, 0.02653, 0.9847, 0.02653, 0.9847, 0.02653, 0.9847, 0.0265, 0.9847, 0.02649, 0.9847, 0.0265, 0.9847, 0.02648, 0.9847, 0.0265, 0.9847, 0.0265, 0.9847, 0.02648, 0.9847, 0.02654, 0.9847, 0.02653, 0.9847, 0.02653, 0.9847, 0.02654, 0.9847, 0.02653, 0.9847, 0.02652, 0.9847, 0.02652, 0.9847, 0.02648, 0.9847, 0.02648, 0.9847, 0.0265, 0.9847, 0.0265, 0.9847, 0.02654, 0.9847, 0.02654, 0.9847, 0.02653, 0.9847, 0.02653, 0.9847, 0.02653, 0.9847, 0.02654, 0.9847, 0.02653, 0.9847, 0.0265, 0.9847, 0.0265, 0.9847, 0.02651, 0.9847, 0.02648, 0.9847, 0.0265, 0.9847, 0.0265, 0.9847, 0.02648, 0.9847, 0.02651, 0.9847, 0.02652, 0.9847, 0.02653, 0.9847, 0.0265, 0.9847, 0.02653, 0.9847, 0.02652, 0.9847, 0.02652, 0.9847, 0.02654, 0.9847, 0.02653, 0.9847, 0.02653, 0.9847, 0.02654, 0.9847, 0.02648, 0.9847, 0.02648, 0.9847, 0.0265, 0.9847, 0.0265, 0.9847, 0.02654, 0.9847, 0.02654, 0.9847, 0.02653, 0.9847, 0.02653, 0.9847, 0.02653, 0.9847, 0.02653, 0.9847, 0.02653, 0.9847, 0.02648, 0.9847, 0.0265, 0.9847, 0.0265, 0.9847, 0.02648, 0.9847, 0.02651, 0.9847, 0.0265, 0.9847, 0.02653, 0.9847, 0.02652, 0.9847, 0.0265, 0.9847, 0.0265, 0.9847, 0.0265, 0.9847, 0.0265, 0.9847, 0.0265, 0.9847, 0.0265, 0.9847, 0.0265, 0.9847, 0.0265, 0.9847, 0.02652, 0.9847, 0.02653, 0.9847, 0.02653, 0.9847, 0.02653, 0.9847, 0.02653, 0.9847, 0.02653, 0.9847, 0.02653, 0.9847, 0.02653, 0.9847, 0.02653, 0.9847, 0.02654, 0.9847, 0.02653, 0.9847, 0.02653, 0.9847, 0.02653, 0.9847, 0.02652, 0.9847, 0.02649, 0.9847, 0.0265, 0.9847, 0.0265, 0.9847, 0.02653, 0.9847, 0.02653, 0.9847, 0.02653, 0.9847, 0.02653, 0.9847, 0.0265, 0.9847, 0.0265, 0.9847, 0.0265, 0.9847, 0.0265, 0.9847, 0.02653, 0.9847, 0.02653, 0.9847, 0.02653, 0.9847, 0.02653, 0.9847, 0.02653, 0.9847, 0.02653, 0.9847, 0.0265, 0.9847, 0.0265, 0.9847, 0.0265, 0.9847, 0.0265, 0.9847, 0.02653, 0.9847, 0.02652, 0.9847, 0.02653, 0.9847, 0.02653, 0.9847, 0.02653, 0.9847, 0.02653, 0.9847, 0.02653, 0.9847, 0.02653, 0.9847, 0.02653, 0.9847, 0.02653, 0.9847, 0.02653, 0.9847, 0.02653, 0.9847, 0.02653, 0.9847, 0.02654, 0.9847, 0.02653, 0.9847, 0.02653, 0.9847, 0.02652, 0.9847, 0.0265, 0.9847, 0.0265, 0.9847, 0.0265, 0.9847, 0.02653, 0.9847, 0.02653, 0.9847, 0.02653, 0.9847, 0.02653, 0.9847, 0.0265, 0.9847, 0.0265, 0.9847, 0.0265, 0.9847, 0.0265, 0.9847, 0.0265, 0.9847, 0.02649, 0.9847, 0.0265, 0.9847, 0.0265, 0.9847, 0.0265, 0.9847, 0.0265, 0.9847, 0.02653, 0.9847, 0.02653, 0.9847, 0.02653, 0.9847, 0.02653, 0.9847, 0.02653, 0.9847, 0.02653, 0.9847, 0.02653, 0.9847, 0.0265, 0.9847, 0.0265, 0.9847, 0.02653, 0.9847, 0.02652, 0.9847, 0.02653, 0.9847, 0.02649, 0.9847, 0.02652, 0.9847, 0.0265, 0.9847, 0.0265, 0.9847, 0.0265, 0.9847, 0.02653, 0.9847, 0.02654, 0.9847, 0.02653, 0.9842, 0.0271, 0.9845, 0.0271, 0.9845, 0.02665, 0.9844, 0.02665, 0.9842, 0.02665, 0.9845, 0.0271, 0.9849, 0.0271, 0.9849, 0.02665, 0.9847, 0.02665, 0.9845, 0.02665, 0.5416, 0.7486, 0.5411, 0.7486, 0.5411, 0.7488, 0.5412, 0.7488, 0.5412, 0.7488, 0.5412, 0.7487, 0.5412, 0.7487, 0.5412, 0.7487, 0.5412, 0.7487, 0.5412, 0.7487, 0.5413, 0.7487, 0.5413, 0.7487, 0.5413, 0.7487, 0.5413, 0.7488, 0.5413, 0.7488, 0.5413, 0.7488, 0.5416, 0.7488, 0.9849, 0.0271, 0.9851, 0.0271, 0.9851, 0.02665, 0.985, 0.02665, 0.9849, 0.02665, 0.9847, 0.02654, 0.9847, 0.02654, 0.9847, 0.02654, 0.9847, 0.02654, 0.9847, 0.02654, 0.9847, 0.02654, 0.9847, 0.02654, 0.9847, 0.02654, 0.9847, 0.02654, 0.9847, 0.02654, 0.9849, 0.02654, 0.9849, 0.02654, 0.9847, 0.02654, 0.9838, 0.02575, 0.9838, 0.02575, 0.9838, 0.02575, 0.9838, 0.02575, 0.9847, 0.02648, 0.9847, 0.02648, 0.9847, 0.02648, 0.9847, 0.02643, 0.9847, 0.02643, 0.9847, 0.02648, 0.9847, 0.02648, 0.9847, 0.02648, 0.9847, 0.02648, 0.9847, 0.02648, 0.9847, 0.02648, 0.9838, 0.02575, 0.9838, 0.02575, 0.9838, 0.02575, 0.9838, 0.02575, 0.9838, 0.02575, 0.985, 0.02665, 0.9851, 0.02665, 0.9851, 0.02665, 0.985, 0.02665, 0.9849, 0.02643, 0.9847, 0.02643, 0.9847, 0.02654, 0.9849, 0.02654, 0.9847, 0.02648, 0.9847, 0.02649, 0.9847, 0.0265, 0.9847, 0.02651, 0.9847, 0.02651, 0.9847, 0.02652, 0.9847, 0.02653, 0.9847, 0.02653, 0.9847, 0.02654, 0.9847, 0.02654, 0.9847, 0.02643, 0.9847, 0.02643, 0.9847, 0.02654, 0.9849, 0.02654, 0.9849, 0.02654, 0.9847, 0.02654, 0.03996, 0.03089, 0.04012, 0.03089, 0.04006, 0.031, 0.04002, 0.031, 0.04012, 0.03089, 0.04021, 0.03074, 0.04027, 0.03086, 0.04026, 0.03089, 0.03981, 0.03085, 0.03988, 0.03074, 0.03996, 0.03089, 0.03983, 0.03089, 0.03981, 0.03063, 0.03982, 0.0306, 0.03996, 0.0306, 0.03988, 0.03074, 0.04002, 0.03049, 0.04006, 0.03049, 0.04012, 0.0306, 0.03996, 0.0306, 0.9847, 0.02723, 0.9847, 0.02722, 0.9847, 0.02719, 0.9847, 0.02716, 0.9847, 0.02716, 0.9848, 0.02715, 0.9848, 0.02716, 0.9848, 0.02717, 0.9848, 0.0272, 0.9848, 0.02721, 0.9848, 0.02724, 0.9848, 0.02727, 0.9848, 0.02727, 0.9848, 0.02728, 0.9847, 0.02727, 0.9847, 0.02726, 0.03849, 0.0306, 0.03862, 0.0306, 0.03863, 0.03064, 0.03857, 0.03074, 0.9847, 0.02651, 0.9847, 0.02651, 0.9847, 0.0265, 0.9847, 0.0265, 0.9847, 0.0265, 0.9847, 0.02649, 0.9847, 0.02649, 0.9847, 0.02648, 0.9847, 0.02648, 0.9847, 0.02651, 0.9847, 0.02651, 0.9847, 0.02643, 0.9847, 0.02643, 0.9847, 0.02648, 0.9847, 0.02648, 0.9847, 0.02648, 0.9847, 0.02652, 0.9847, 0.02652, 0.9847, 0.02652, 0.9847, 0.02652, 0.9847, 0.02653, 0.9847, 0.02653, 0.9847, 0.02653, 0.9847, 0.02653, 0.9847, 0.02648, 0.9847, 0.02651, 0.9847, 0.02651, 0.9847, 0.02648, 0.9847, 0.02653, 0.9847, 0.02653, 0.9847, 0.02651, 0.9847, 0.02654, 0.9847, 0.02653, 0.9847, 0.02653, 0.9847, 0.02654, 0.9847, 0.02654, 0.9847, 0.02653, 0.9847, 0.02653, 0.9847, 0.02651, 0.9847, 0.02651, 0.9847, 0.02653, 0.9847, 0.02653, 0.9847, 0.02654, 0.9847, 0.02651, 0.9847, 0.02653, 0.9847, 0.02653, 0.9847, 0.02653, 0.9847, 0.02653, 0.9847, 0.02653, 0.9847, 0.02653, 0.9847, 0.02653, 0.9847, 0.02653, 0.9847, 0.02653, 0.9847, 0.02653, 0.9847, 0.02653, 0.9847, 0.02653, 0.9847, 0.02653, 0.9847, 0.02653, 0.9847, 0.02653, 0.9847, 0.02653, 0.9847, 0.02654, 0.9847, 0.02652, 0.9847, 0.02652, 0.9847, 0.02654, 0.9847, 0.02653, 0.9847, 0.02653, 0.9847, 0.02651, 0.9847, 0.02651, 0.9847, 0.02652, 0.9847, 0.02654, 0.9847, 0.02654, 0.9847, 0.02652, 0.9847, 0.02653, 0.9847, 0.02653, 0.9847, 0.02652, 0.9847, 0.02653, 0.9847, 0.02651, 0.9847, 0.02654, 0.9847, 0.02653, 0.9847, 0.02653, 0.9847, 0.02653, 0.9847, 0.02653, 0.9847, 0.02652, 0.9847, 0.02652, 0.9847, 0.02652, 0.9847, 0.02652, 0.9847, 0.02653, 0.9847, 0.02654, 0.9847, 0.02654, 0.9847, 0.02653, 0.9847, 0.02652, 0.9847, 0.02652, 0.9847, 0.02652, 0.9847, 0.02652, 0.9847, 0.02653, 0.9847, 0.02653, 0.9847, 0.02653, 0.9847, 0.02653, 0.9847, 0.02652, 0.9847, 0.02652, 0.9847, 0.02651, 0.9847, 0.02653, 0.9847, 0.02652, 0.9847, 0.02652, 0.9847, 0.02653, 0.9847, 0.02653, 0.9847, 0.02652, 0.9847, 0.02652, 0.9847, 0.02652, 0.9847, 0.02653, 0.9847, 0.02653, 0.9847, 0.02652, 0.9847, 0.02652, 0.9847, 0.02654, 0.9847, 0.02653, 0.9847, 0.02653, 0.9847, 0.02652, 0.9847, 0.02653, 0.9847, 0.02653, 0.9847, 0.02652, 0.9847, 0.02652, 0.9847, 0.02652, 0.9847, 0.02652, 0.9847, 0.02652, 0.9847, 0.02654, 0.9847, 0.02653, 0.9847, 0.02653, 0.9847, 0.02654, 0.9847, 0.02653, 0.9847, 0.02652, 0.9847, 0.02652, 0.9847, 0.02653, 0.9847, 0.02652, 0.9847, 0.02654, 0.9847, 0.02654, 0.9847, 0.02652, 0.9847, 0.02652, 0.9847, 0.02652, 0.9847, 0.02652, 0.9847, 0.02652, 0.9847, 0.02653, 0.9847, 0.02653, 0.9847, 0.02653, 0.9847, 0.02653, 0.9847, 0.02653, 0.9847, 0.02653, 0.9847, 0.02653, 0.9847, 0.02653, 0.9847, 0.02653, 0.9847, 0.02653, 0.9847, 0.02653, 0.9847, 0.02653, 0.9847, 0.02653, 0.9847, 0.02653, 0.9847, 0.02654, 0.9847, 0.02654, 0.9847, 0.02653, 0.9847, 0.02654, 0.9847, 0.02653, 0.9847, 0.02648, 0.9847, 0.0265, 0.9847, 0.0265, 0.9847, 0.02648, 0.9847, 0.02653, 0.9847, 0.02653, 0.9847, 0.02654, 0.9847, 0.02654, 0.9847, 0.02653, 0.9847, 0.02654, 0.9847, 0.02654, 0.9847, 0.0265, 0.9847, 0.02651, 0.9847, 0.02651, 0.9847, 0.02651, 0.9847, 0.02651, 0.9847, 0.0265, 0.9847, 0.02648, 0.9847, 0.0265, 0.9847, 0.0265, 0.9847, 0.02648, 0.9847, 0.02653, 0.9847, 0.02653, 0.9847, 0.02654, 0.9847, 0.02654, 0.9847, 0.02652, 0.9847, 0.02653, 0.9847, 0.02653, 0.9847, 0.0265, 0.9847, 0.0265, 0.9847, 0.0265, 0.9847, 0.02653, 0.9847, 0.02653, 0.9847, 0.02652, 0.9847, 0.02648, 0.9847, 0.0265, 0.9847, 0.0265, 0.9847, 0.02648, 0.9847, 0.02654, 0.9847, 0.02653, 0.9847, 0.02653, 0.9847, 0.02654, 0.9847, 0.02653, 0.9847, 0.02653, 0.9847, 0.02653, 0.9847, 0.0265, 0.9847, 0.0265, 0.9847, 0.02651, 0.9847, 0.0265, 0.9847, 0.02649, 0.9847, 0.0265, 0.9847, 0.0265, 0.9847, 0.0265, 0.9847, 0.02648, 0.9847, 0.02648, 0.9847, 0.02653, 0.9847, 0.02653, 0.9847, 0.02654, 0.9847, 0.02654, 0.9847, 0.02652, 0.9847, 0.02652, 0.9847, 0.02653, 0.9847, 0.0265, 0.9847, 0.02649, 0.9847, 0.02649, 0.9847, 0.02653, 0.9847, 0.02653, 0.9847, 0.02653, 0.9847, 0.02648, 0.9847, 0.0265, 0.9847, 0.0265, 0.9847, 0.02648, 0.9847, 0.02654, 0.9847, 0.02653, 0.9847, 0.02653, 0.9847, 0.02654, 0.9847, 0.02653, 0.9847, 0.02654, 0.9847, 0.02653, 0.9847, 0.0265, 0.9847, 0.02651, 0.9847, 0.02651, 0.9847, 0.02651, 0.9847, 0.0265, 0.9847, 0.0265, 0.9847, 0.0265, 0.9847, 0.0265, 0.9847, 0.02648, 0.9847, 0.02648, 0.9847, 0.02651, 0.9847, 0.0265, 0.9847, 0.02653, 0.9847, 0.02652, 0.9847, 0.02652, 0.9847, 0.02652, 0.9847, 0.02653, 0.9847, 0.0265, 0.9847, 0.02649, 0.9847, 0.0265, 0.9847, 0.02653, 0.9847, 0.02653, 0.9847, 0.02654, 0.9847, 0.02654, 0.9847, 0.02648, 0.9847, 0.0265, 0.9847, 0.0265, 0.9847, 0.02648, 0.9847, 0.02654, 0.9847, 0.02653, 0.9847, 0.02653, 0.9847, 0.02654, 0.9847, 0.02653, 0.9847, 0.02653, 0.9847, 0.02653, 0.9847, 0.0265, 0.9847, 0.0265, 0.9847, 0.0265, 0.9847, 0.0265, 0.9847, 0.02649, 0.9847, 0.02648, 0.9847, 0.0265, 0.9847, 0.0265, 0.9847, 0.02648, 0.9847, 0.02648, 0.9847, 0.02653, 0.9847, 0.0265, 0.9847, 0.02651, 0.9847, 0.02652, 0.9847, 0.0265, 0.9847, 0.02648, 0.9847, 0.02649, 0.9847, 0.02651, 0.9847, 0.0265, 0.9847, 0.02649, 0.9847, 0.0265, 0.9847, 0.0265, 0.9847, 0.0265, 0.9847, 0.0265, 0.9847, 0.0265, 0.9847, 0.0265, 0.9847, 0.0265, 0.9847, 0.02649, 0.9847, 0.02649, 0.9847, 0.0265, 0.9847, 0.0265, 0.9847, 0.0265, 0.9847, 0.02651, 0.9847, 0.02652, 0.9847, 0.02653, 0.9847, 0.02653, 0.9847, 0.02653, 0.9847, 0.02654, 0.9847, 0.02653, 0.9847, 0.02653, 0.9847, 0.02653, 0.9847, 0.02653, 0.9847, 0.02653, 0.9847, 0.02653, 0.9847, 0.02653, 0.9847, 0.02653, 0.9847, 0.02653, 0.9847, 0.02652, 0.9847, 0.02651, 0.9847, 0.02653, 0.9847, 0.02653, 0.9847, 0.02653, 0.9847, 0.02653, 0.9847, 0.0265, 0.9847, 0.0265, 0.9847, 0.0265, 0.9847, 0.0265, 0.9847, 0.02651, 0.9847, 0.02651, 0.9847, 0.0265, 0.9847, 0.02653, 0.9847, 0.02653, 0.9847, 0.02653, 0.9847, 0.02653, 0.9847, 0.02649, 0.9847, 0.02649, 0.9847, 0.0265, 0.9847, 0.0265, 0.9847, 0.0265, 0.9847, 0.0265, 0.9847, 0.0265, 0.9847, 0.02653, 0.9847, 0.02653, 0.9847, 0.02653, 0.9847, 0.02653, 0.9847, 0.02653, 0.9847, 0.02653, 0.9847, 0.0265, 0.9847, 0.0265, 0.9847, 0.0265, 0.9847, 0.0265, 0.9847, 0.0265, 0.9847, 0.0265, 0.9847, 0.0265, 0.9847, 0.02653, 0.9847, 0.02652, 0.9847, 0.02653, 0.9847, 0.0265, 0.9847, 0.02649, 0.9847, 0.0265, 0.9847, 0.02653, 0.9847, 0.02653, 0.9847, 0.02653, 0.9847, 0.02653, 0.9847, 0.0265, 0.9847, 0.0265, 0.9847, 0.0265, 0.9847, 0.0265, 0.9847, 0.0265, 0.9847, 0.0265, 0.9847, 0.0265, 0.9847, 0.02654, 0.9847, 0.02653, 0.9847, 0.02653, 0.9847, 0.02652, 0.9847, 0.02653, 0.9847, 0.02653, 0.9847, 0.02653, 0.9847, 0.02653, 0.9847, 0.02653, 0.9847, 0.02653, 0.9847, 0.02653, 0.9847, 0.02653, 0.9847, 0.02653, 0.9847, 0.02653, 0.9847, 0.0265, 0.9847, 0.02651, 0.9847, 0.0265, 0.9847, 0.02649, 0.9847, 0.0265, 0.9847, 0.0265, 0.9847, 0.0265, 0.9847, 0.0265, 0.9847, 0.0265, 0.9847, 0.0265, 0.9847, 0.02653, 0.9847, 0.02653, 0.9847, 0.02653, 0.9847, 0.02653, 0.9847, 0.02653, 0.9847, 0.02653, 0.9847, 0.02653, 0.9847, 0.02653, 0.9847, 0.02653, 0.9847, 0.02653, 0.9847, 0.02651, 0.9847, 0.0265, 0.9847, 0.0265, 0.9847, 0.0265, 0.9847, 0.0265, 0.9847, 0.0265, 0.9847, 0.0265, 0.9847, 0.02652, 0.9847, 0.02651, 0.9847, 0.02653, 0.9847, 0.02649, 0.9847, 0.0265, 0.9847, 0.0265, 0.9847, 0.02653, 0.9847, 0.0265, 0.9847, 0.02651, 0.9847, 0.02652, 0.9847, 0.0265, 0.9847, 0.02649, 0.9847, 0.0265, 0.9847, 0.02653, 0.9847, 0.02654, 0.9847, 0.02653, 0.9843, 0.02579, 0.9844, 0.0259, 0.9843, 0.0259, 0.9848, 0.02657, 0.9847, 0.02646, 0.9848, 0.02646, 0.9849, 0.02597, 0.9849, 0.0259, 0.9849, 0.0259, 0.9849, 0.02604, 0.9848, 0.02604, 0.9849, 0.0259, 0.9849, 0.02597, 0.9849, 0.0261, 0.9849, 0.02618, 0.9848, 0.02604, 0.9849, 0.02604, 0.9848, 0.02642, 0.9848, 0.02632, 0.9849, 0.02632, 0.9849, 0.0259, 0.9849, 0.0259, 0.9849, 0.02582, 0.9848, 0.02646, 0.9847, 0.02646, 0.9848, 0.02632, 0.9848, 0.02642, 0.9842, 0.02593, 0.9843, 0.02604, 0.9842, 0.02604, 0.9849, 0.02626, 0.9849, 0.02618, 0.9849, 0.02618, 0.9842, 0.0261, 0.9842, 0.02618, 0.9842, 0.02618, 0.9847, 0.02582, 0.9847, 0.0259, 0.9845, 0.0259, 0.9846, 0.02579, 0.9846, 0.0258, 0.9849, 0.02618, 0.9849, 0.02618, 0.9849, 0.0261])
me_cube.materials.append(mat_material)
me_cube.use_remesh_preserve_volume = False
me_cube.use_remesh_preserve_attributes = False
me_cube.use_mirror_vertex_groups = False
me_cube.update()
arm_armature = bpy.data.armatures.new('Armature')  # bones are not reproduced

# ---- objects
ob_cube = bpy.data.objects.new('Cube', me_cube)
ob_armature = bpy.data.objects.new('Armature', arm_armature)

# ---- transforms, parenting, visibility, modifiers, constraints
ob_cube.parent = ob_armature
ob_cube.matrix_parent_inverse = Matrix(((1.0, -0.0, 0.0, 0.004678), (-0.0, 1.0, -0.0, -0.004502), (0.0, 0.0, 1.0, -2.501), (-0.0, 0.0, -0.0, 1.0)))
ob_cube.location = (0.0, 0.0, 0.0)
ob_cube.lock_rotations_4d = False
ob_cube.empty_display_type = 'ARROWS'
ob_cube.lineart.crease_threshold = 0.0
_vg = ob_cube.vertex_groups.new(name='Bone')
for _i, _w in zip([209, 212, 216, 218, 219, 220, 221, 222, 223, 224, 225, 226, 227, 228, 229, 230, 231, 232, 233, 234, 235, 236, 237, 238, 239, 250, 273, 274, 276, 283, 284, 285, 294, 295, 296], [0.07996, 0.06897, 0.03794, 0.05929, 0.1119, 0.01397, 0.06918, 0.09738, 0.008497, 0.06094, 0.09175, 0.01996, 0.07296, 0.08723, 0.005932, 0.05845, 0.1046, 0.01689, 0.07447, 0.06309, 0.1091, 0.01117, 0.06444, 0.07653, 0.02319, 0.06556, 0.05926, 0.0001497, 0.08193, 0.04129, 0.01821, 0.01218, 0.03867, 0.01011, 0.04512]): _vg.add([_i], _w, 'REPLACE')
_vg = ob_cube.vertex_groups.new(name='Bone.001')
for _i, _w in zip([24, 53, 55, 56, 57, 58, 59, 62, 65, 68, 71, 74, 78, 81, 84, 85, 90, 91, 107, 108, 111, 112, 117, 119, 120, 121, 122, 127, 128, 129, 131, 132, 137, 139, 140, 141, 142, 143, 172, 173, 177, 179, 209, 210, 211, 212, 213, 214, 215, 216, 217, 218, 219, 220, 221, 222, 223, 224, 225, 226, 227, 228, 229, 230, 231, 232, 233, 234, 235, 236, 237, 238, 239, 240, 241, 242, 243, 248, 249, 250, 251, 252, 253, 254, 255, 256, 257, 258, 259, 260, 261, 262, 263, 264, 265, 266, 267, 268, 269, 270, 271, 272, 273, 274, 275, 276, 277, 278, 279, 280, 281, 282, 283, 284, 285, 286, 287, 288, 289, 290, 291, 292, 293, 294, 295, 296, 297, 298, 299, 300, 301, 302, 303, 304, 305, 306, 307, 308, 309, 310, 311, 312, 313, 314, 315, 316, 317, 318, 319, 320, 321, 322, 323, 324, 325, 326, 327, 328, 329, 330, 331, 332, 333], [0.02341, 0.03655, 0.0219, 0.102, 0.2824, 0.08027, 0.1052, 0.06148, 0.05598, 0.06706, 0.05328, 0.06427, 0.05871, 0.06983, 0.086, 0.09472, 0.1268, 0.2014, 0.08803, 0.1139, 0.1571, 0.1393, 0.1138, 0.07424, 0.05275, 0.2283, 0.2104, 0.1139, 0.07541, 0.01263, 0.1925, 0.1747, 0.1138, 0.1175, 0.09581, 0.2642, 0.2463, 0.2823, 0.01825, 0.02607, 0.09325, 0.07559, 0.7407, 0.5406, 0.7926, 0.7744, 0.09146, 0.135, 0.2691, 0.5327, 0.1353, 0.8145, 0.7366, 0.5296, 0.7864, 0.752, 0.5308, 0.8158, 0.7424, 0.5319, 0.7677, 0.7489, 0.5326, 0.8198, 0.7348, 0.5303, 0.7486, 0.7978, 0.7512, 0.5298, 0.7985, 0.7645, 0.5344, 0.05037, 0.1115, 0.4294, 0.4353, 0.2009, 0.2106, 0.7782, 0.08085, 0.08528, 0.08621, 0.08119, 0.08756, 0.08659, 0.08654, 0.08645, 0.08635, 0.08676, 0.08665, 0.06908, 0.07247, 0.2876, 0.2763, 0.07952, 0.4953, 0.4645, 0.7104, 0.6925, 0.05833, 0.06058, 0.8301, 0.5673, 0.6422, 0.7196, 0.6116, 0.5835, 0.7761, 0.7605, 0.06293, 0.0661, 0.5802, 0.4431, 0.5352, 0.43, 0.5548, 0.5254, 0.7444, 0.7276, 0.05527, 0.05616, 0.5074, 0.6731, 0.8125, 0.799, 0.6661, 0.6391, 0.8054, 0.791, 0.8195, 0.03578, 0.03543, 0.0371, 0.03792, 0.02652, 0.02615, 0.03697, 0.03667, 0.02752, 0.02857, 0.03238, 0.03366, 0.02695, 0.02685, 0.02779, 0.02768, 0.03638, 0.03608, 0.02991, 0.03242, 0.03546, 0.02674, 0.02663, 0.02758, 0.02725, 0.03756, 0.03726, 0.02623, 0.02954, 0.028, 0.02789, 0.02842]): _vg.add([_i], _w, 'REPLACE')
_vg = ob_cube.vertex_groups.new(name='Bone.002')
for _i, _w in zip([24, 51, 55, 56, 57, 59, 82, 83, 91, 165, 166, 169, 173, 174, 175, 176, 177, 208, 210, 212, 213, 214, 215, 216, 217, 220, 223, 226, 229, 232, 236, 239, 240, 241, 242, 243, 244, 245, 246, 247, 248, 249, 250, 251, 252, 253, 254, 255, 256, 257, 258, 259, 260, 261, 267, 268, 269, 270, 274, 275, 277, 278, 279, 280, 287, 288, 289, 290, 293, 294, 295, 296, 297, 298, 299, 300, 301], [0.008294, 0.05563, 0.009535, 0.001895, 0.01115, 0.002308, 0.02773, 0.0001222, 0.001552, 0.05341, 0.06162, 0.02806, 0.1038, 0.02795, 0.06216, 0.09687, 0.4424, 0.1914, 0.182, 0.0007823, 0.4372, 0.4757, 0.3479, 0.1874, 0.4796, 0.2, 0.1972, 0.1978, 0.194, 0.1996, 0.1992, 0.1946, 0.2808, 0.2912, 0.2378, 0.2403, 0.02903, 0.02886, 0.04596, 0.04687, 0.3307, 0.4308, 0.00101, 0.01155, 0.01703, 0.01773, 0.01182, 0.01889, 0.01803, 0.01799, 0.01792, 0.01784, 0.01818, 0.01809, 0.1563, 0.163, 0.1098, 0.1128, 0.03991, 0.04102, 0.1306, 0.1368, 0.1, 0.1021, 0.1431, 0.1497, 0.1045, 0.1071, 0.1266, 0.06692, 0.06701, 0.03281, 0.1186, 0.1245, 0.09667, 0.09818, 0.09525]): _vg.add([_i], _w, 'REPLACE')
_vg = ob_cube.vertex_groups.new(name='Bone.004')
for _i, _w in zip([0, 1, 2, 3, 4, 5, 6, 7, 8, 9, 10, 11, 12, 13, 14, 15, 16, 17, 18, 19, 20, 21, 22, 23, 24, 28, 29, 30, 31, 32, 33, 34, 35, 36, 37, 38, 39, 40, 41, 42, 43, 44, 45, 46, 47, 48, 49, 50, 51, 53, 55, 56, 57, 58, 59, 62, 65, 68, 71, 74, 78, 81, 82, 83, 84, 85, 86, 87, 88, 89, 90, 91, 93, 94, 95, 96, 97, 98, 99, 100, 101, 102, 103, 109, 110, 111, 112, 119, 120, 121, 122, 129, 130, 131, 132, 139, 140, 141, 142, 143, 165, 166, 167, 168, 169, 170, 171, 172, 173, 174, 175, 176, 177, 185, 186, 187, 188, 189, 190, 191, 192, 193, 194, 195, 196, 197, 198, 199, 200, 201, 202, 203, 204, 205, 206, 207, 208, 210, 211, 213, 214, 215, 216, 217, 220, 223, 226, 229, 232, 236, 239, 240, 241, 242, 243, 244, 245, 246, 247, 248, 249, 267, 268, 269, 270, 274, 277, 278, 279, 280, 287, 288, 289, 290, 293, 294, 297, 298, 300, 334, 335, 336, 337, 338, 339, 340, 341, 342, 343, 344, 345, 346, 347, 348, 349, 350, 351, 352, 353, 354, 355, 356, 357], [0.9545, 0.9612, 0.9782, 0.9777, 0.9584, 0.9546, 0.9599, 0.9536, 0.974, 0.9689, 0.9734, 0.9695, 0.9677, 0.979, 0.9801, 0.9851, 0.9857, 0.9073, 0.9626, 0.9853, 0.9761, 0.9456, 0.8771, 0.9569, 0.7806, 1.0, 1.0, 1.0, 1.0, 1.0, 1.0, 1.0, 1.0, 1.0, 1.0, 1.0, 1.0, 1.0, 1.0, 1.0, 1.0, 1.0, 1.0, 1.0, 1.0, 1.0, 1.0, 1.0, 0.9247, 0.2504, 0.7806, 0.6265, 0.4944, 0.2381, 0.6262, 0.2425, 0.2445, 0.2407, 0.2456, 0.2416, 0.2435, 0.24, 0.9118, 0.9132, 0.3169, 0.3148, 0.06042, 0.06031, 0.0756, 0.07632, 0.5098, 0.5032, 0.04515, 0.0515, 0.05171, 0.04537, 0.05202, 0.05165, 0.05169, 0.05171, 0.05172, 0.05166, 0.05164, 0.2012, 0.2081, 0.144, 0.1496, 0.1719, 0.1793, 0.1212, 0.1267, 0.1866, 0.1939, 0.1324, 0.1381, 0.1571, 0.1645, 0.1096, 0.1154, 0.1039, 0.9314, 0.9276, 0.988, 0.9703, 0.9495, 0.9939, 0.9705, 0.9533, 0.8835, 0.9438, 0.9264, 0.9116, 0.475, 1.0, 1.0, 1.0, 1.0, 1.0, 1.0, 1.0, 1.0, 1.0, 1.0, 1.0, 1.0, 1.0, 1.0, 1.0, 1.0, 1.0, 1.0, 1.0, 1.0, 1.0, 1.0, 1.0, 0.8014, 0.1261, 0.04163, 0.4802, 0.3501, 0.3347, 0.1183, 0.3469, 0.1176, 0.1197, 0.1164, 0.121, 0.1169, 0.1185, 0.1161, 0.7064, 0.6826, 0.193, 0.1878, 0.01824, 0.01813, 0.03692, 0.03779, 0.3739, 0.2931, 0.1372, 0.1483, 0.05814, 0.06458, 0.01154, 0.09476, 0.1051, 0.01693, 0.029, 0.1156, 0.1263, 0.04131, 0.05187, 0.1119, 0.05464, 0.07452, 0.08458, 0.005076, 0.9844, 0.9857, 0.987, 0.9877, 0.9878, 0.9852, 0.9807, 0.9825, 0.9817, 0.9795, 0.9786, 0.9749, 0.9758, 0.9666, 0.9707, 0.9621, 0.9646, 0.9697, 0.9595, 0.9603, 0.9611, 0.9597, 0.9596, 0.9602]): _vg.add([_i], _w, 'REPLACE')
_vg = ob_cube.vertex_groups.new(name='Bone.003')
for _i, _w in zip([25, 26, 27, 52, 54, 60, 61, 63, 64, 66, 67, 69, 70, 72, 73, 75, 76, 77, 79, 80, 92, 104, 105, 107, 108, 113, 114, 115, 116, 117, 118, 123, 124, 127, 128, 133, 134, 136, 137, 138, 143, 178, 179, 180, 181, 182, 183, 184, 209, 210, 212, 216, 218, 219, 220, 221, 222, 223, 224, 225, 226, 227, 228, 229, 230, 231, 232, 233, 234, 235, 236, 237, 238, 239, 242, 243, 248, 249, 250, 262, 263, 264, 265, 266, 267, 268, 269, 270, 271, 272, 273, 274, 275, 276, 277, 278, 281, 282, 283, 284, 285, 286, 287, 288, 289, 290, 291, 292, 293, 294, 296, 297, 298], [0.1546, 0.9922, 0.9975, 0.1106, 0.1915, 0.1455, 0.1386, 0.1193, 0.1182, 0.1798, 0.1741, 0.1067, 0.1127, 0.1615, 0.1566, 0.1011, 0.132, 0.1206, 0.1897, 0.184, 0.186, 0.07918, 0.03117, 0.2408, 0.2714, 0.2368, 0.1971, 0.1674, 0.09195, 0.2715, 0.157, 0.1577, 0.1184, 0.2715, 0.2258, 0.3184, 0.2765, 0.07173, 0.2715, 0.2281, 0.007516, 0.9471, 0.9219, 0.9594, 0.999, 0.9994, 0.9995, 0.9997, 0.1304, 0.0869, 0.09298, 0.06819, 0.07745, 0.09374, 0.07553, 0.09355, 0.09781, 0.0788, 0.07567, 0.1044, 0.07265, 0.1099, 0.1132, 0.08054, 0.0743, 0.1002, 0.07403, 0.1286, 0.08694, 0.08551, 0.07712, 0.08353, 0.09783, 0.07139, 0.07816, 0.07289, 0.05984, 0.0002172, 0.09243, 0.9243, 0.9214, 0.6785, 0.6904, 0.9132, 0.1619, 0.1783, 0.04534, 0.05674, 0.933, 0.9313, 0.06138, 0.3122, 0.2366, 0.1523, 0.1005, 0.1154, 0.9295, 0.9268, 0.33, 0.4935, 0.3837, 0.5113, 0.1306, 0.1461, 0.009582, 0.02739, 0.9348, 0.9347, 0.2055, 0.1359, 0.06439, 0.07117, 0.08575]): _vg.add([_i], _w, 'REPLACE')
_vg = ob_cube.vertex_groups.new(name='Bone.005')
for _i, _w in zip([0, 1, 4, 5, 6, 7, 12, 24, 55, 56, 59, 86, 87, 88, 89, 244, 245, 246, 247, 349, 350, 352, 353, 354, 355, 356, 357], [0.0251, 0.01245, 0.01599, 0.02297, 0.01175, 0.02737, 0.001174, 0.0009632, 0.0009055, 0.003737, 0.003729, 0.9143, 0.9145, 0.8956, 0.8946, 0.9156, 0.9158, 0.8966, 0.8956, 0.008972, 0.004611, 0.0106, 0.008644, 0.009917, 0.01187, 0.01238, 0.01128]): _vg.add([_i], _w, 'REPLACE')
_vg = ob_cube.vertex_groups.new(name='Bone.006')
for _i, _w in zip([93, 94, 95, 96, 97, 98, 99, 100, 101, 102, 103, 251, 252, 253, 254, 255, 256, 257, 258, 259, 260, 261], [0.6388, 0.6349, 0.6315, 0.6364, 0.6207, 0.629, 0.6295, 0.6301, 0.6307, 0.6273, 0.6283, 0.7026, 0.7, 0.695, 0.6997, 0.6811, 0.6907, 0.6917, 0.6928, 0.6939, 0.6883, 0.6896]): _vg.add([_i], _w, 'REPLACE')
_vg = ob_cube.vertex_groups.new(name='Bone.007')
for _i, _w in zip([60, 61, 63, 66, 67, 72, 73, 76, 77, 79, 80, 93, 94, 95, 96, 97, 98, 99, 100, 101, 102, 103, 115, 144, 145, 146, 147, 148, 149, 150, 151, 152, 153, 154, 155, 156, 157, 158, 159, 160, 161, 162, 163, 164, 251, 252, 253, 254, 255, 256, 257, 258, 259, 260, 261, 302, 303, 304, 305, 306, 307, 308, 309, 310, 311, 312, 313, 314, 315, 316, 317, 318, 319, 320, 321, 322, 323, 324, 325, 326, 327, 328, 329, 330, 331, 332, 333], [0.007384, 0.001268, 0.0007005, 0.007001, 0.001065, 0.008179, 0.001663, 0.004814, 0.0002687, 0.003421, 0.0009609, 0.1728, 0.1652, 0.1677, 0.1748, 0.1771, 0.1702, 0.1697, 0.169, 0.1683, 0.1719, 0.171, 0.006238, 0.945, 0.9452, 0.9441, 0.9516, 0.9516, 0.95, 0.9491, 0.9478, 0.9469, 0.9515, 0.9515, 0.9447, 0.9448, 0.9472, 0.9462, 0.9515, 0.9516, 0.9514, 0.9487, 0.9508, 0.9506, 0.1434, 0.1352, 0.1385, 0.1456, 0.1497, 0.1421, 0.1412, 0.1402, 0.1393, 0.1441, 0.143, 0.941, 0.9413, 0.9397, 0.9392, 0.9468, 0.9471, 0.94, 0.9403, 0.9464, 0.9458, 0.9426, 0.9417, 0.9464, 0.9465, 0.9457, 0.9458, 0.9405, 0.9407, 0.945, 0.9433, 0.9405, 0.9466, 0.9467, 0.9459, 0.9462, 0.9395, 0.9398, 0.9471, 0.9445, 0.9456, 0.9456, 0.9452]): _vg.add([_i], _w, 'REPLACE')
_m = ob_cube.modifiers.new('Bevel', 'BEVEL')
_m.width = 1.0
_m.width_pct = 1.0
_m.segments = 3
_m = ob_cube.modifiers.new('Armature', 'ARMATURE')
_m.object = ob_armature
ob_armature.location = (-0.004678, 0.004502, 2.501)
ob_armature.show_in_front = True
ob_armature.lineart.crease_threshold = 0.0

# ---- collection membership
col_collection.objects.link(ob_cube)
col_collection.objects.link(ob_armature)

# ---- scene / render settings (as saved in the file)
scene.frame_start = 1; scene.frame_end = 250; scene.frame_set(0)
scene.render.engine = 'BLENDER_EEVEE_NEXT'
scene.cycles.use_denoising = False
scene.cycles.samples = 128
scene.cycles.sampling_pattern = 'TABULATED_SOBOL'
scene.cycles.use_adaptive_sampling = False
scene.cycles.use_light_tree = False
scene.view_settings.view_transform = 'Filmic'
bpy.context.view_layer.update()

# ---- added for rendering (the .blend has no active camera and no usable light): camera, sun
cam_auto = bpy.data.cameras.new('AutoCamera')
cam_auto.lens = 50.0
cam_auto.sensor_width = 36.0
cam_auto.clip_end = 1000.0
ob_auto_camera = bpy.data.objects.new('AutoCamera', cam_auto)
scene.collection.objects.link(ob_auto_camera)
ob_auto_camera.location = (12.6369, -14.741, 11.4834)
ob_auto_camera.rotation_euler = (1.09748, -7.21219e-08, 0.694738)
scene.camera = ob_auto_camera
light_auto_sun = bpy.data.lights.new('AutoSun', 'SUN')
light_auto_sun.energy = 3.0
light_auto_sun.angle = 0.0523599
ob_auto_sun = bpy.data.objects.new('AutoSun', light_auto_sun)
scene.collection.objects.link(ob_auto_sun)
ob_auto_sun.rotation_euler = (0.872665, 0.174533, 0.523599)
bpy.context.view_layer.update()
